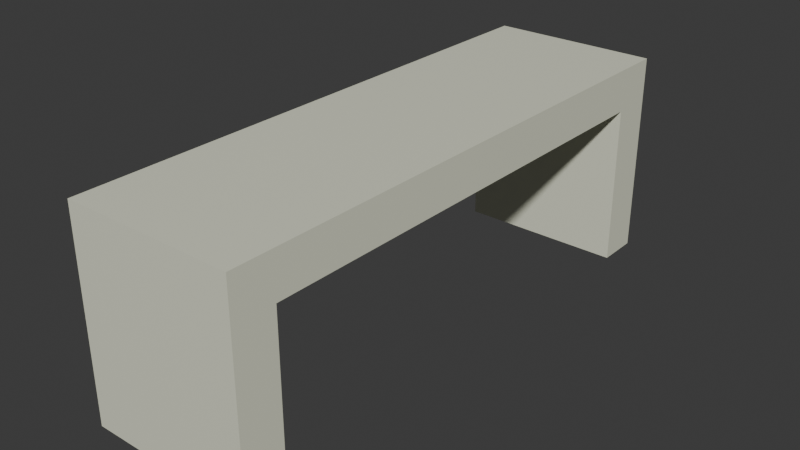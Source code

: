 # Source: BancaBiblioteca.blend  (saved by Blender 4.1.24; exported with 4.5.12 LTS)
import bpy
from mathutils import Matrix  # noqa: F401  (used for matrix-valued properties, if any)

bpy.ops.wm.read_factory_settings(use_empty=True)
scene = bpy.context.scene
scene.name = 'Scene'

# ---- collections
col_collection = bpy.data.collections.new('Collection'); scene.collection.children.link(col_collection)

# ---- materials (node trees are filled in below, after node groups)
mat_marmol = bpy.data.materials.new('Marmol')
mat_marmol.use_transparent_shadow = False

# ---- material node trees
mat_marmol.use_nodes = True; mat_marmol.node_tree.nodes.clear()
_N = mat_marmol.node_tree.nodes; _L = mat_marmol.node_tree.links
n0 = _N.new('ShaderNodeBsdfPrincipled'); n0.name = 'Principled BSDF'; n0.location = (10, 300)
n0.inputs[0].default_value = (0.7835, 0.7991, 0.6376, 1.0)
n1 = _N.new('ShaderNodeOutputMaterial'); n1.name = 'Material Output'; n1.location = (300, 300)
_L.new(n0.outputs[0], n1.inputs[0])
n1.is_active_output = True

# ---- world
world_world = bpy.data.worlds.new('World'); scene.world = world_world
world_world.use_nodes = True; world_world.node_tree.nodes.clear()
_N = world_world.node_tree.nodes; _L = world_world.node_tree.links
n0 = _N.new('ShaderNodeOutputWorld'); n0.name = 'World Output'; n0.location = (300, 300)
n1 = _N.new('ShaderNodeBackground'); n1.name = 'Background'; n1.location = (10, 300)
n1.inputs[0].default_value = (0.05088, 0.05088, 0.05088, 1.0)
_L.new(n1.outputs[0], n0.inputs[0])
n0.is_active_output = True
world_world.color = (0.05088, 0.05088, 0.05088)
world_world.use_sun_shadow = False
world_world.sun_shadow_jitter_overblur = 0.0

# ---- meshes
me_cube_005 = bpy.data.meshes.new('Cube.005')
me_cube_005.from_pydata([(-1.0, 9.022, -4.822), (-1.0, 9.022, -2.822), (1.0, 9.022, -4.822), (1.0, 9.022, -2.822), (-1.0, 10.02, -4.822), (-1.0, 10.02, -2.822), (1.0, 10.02, -4.822), (1.0, 10.02, -2.822), (1.0, 10.02, -1.0), (1.0, 9.022, -1.0), (-1.0, 9.022, -1.0), (-1.0, 10.02, -1.0), (-1.0, -3.0, -4.822), (-1.0, -3.0, -2.822), (1.0, -3.0, -4.822), (1.0, -3.0, -2.822), (-1.0, -2.006, -4.822), (-1.0, -2.006, -2.822), (1.0, -2.006, -4.822), (1.0, -2.006, -2.822), (1.0, -2.006, -1.0), (1.0, -3.0, -1.0), (-1.0, -3.0, -1.0), (-1.0, -2.006, -1.0), (-0.9983, 10.02, -0.9983), (1.002, 10.02, -0.9983), (-0.9983, 10.02, -0.004588), (1.002, 10.02, -0.004588), (-1.0, 8.016, -1.0), (-1.0, 10.02, -1.0), (1.0, 8.016, -1.0), (1.0, 10.02, -1.0), (-1.0, 8.016, 0.01075), (-1.0, 10.02, 0.01075), (1.0, 10.02, 0.01075), (1.0, 8.016, 0.01075), (1.0, -3.0, 0.01075), (1.0, -3.0, -1.0), (-1.0, -3.0, -1.0), (-1.0, -3.0, 0.01075), (3.001, 10.02, -2.822), (3.001, 9.022, -2.822), (3.001, 9.022, -4.822), (3.001, 10.02, -4.822), (3.001, 10.02, -1.0), (3.001, 9.022, -1.0), (3.001, -2.006, -2.822), (3.001, -3.0, -2.822), (3.001, -3.0, -4.822), (3.001, -2.006, -4.822), (3.001, -2.006, -1.0), (3.001, -3.0, -1.0), (3.001, 10.02, 0.01075), (3.001, 10.02, -1.0), (3.001, 8.016, -1.0), (3.001, 8.016, 0.01075), (3.001, -3.0, 0.01075), (3.001, -3.0, -1.0)], [], [(18, 19, 46, 49), (2, 3, 1, 0), (4, 6, 2, 0), (7, 5, 11, 8), (5, 7, 6, 4), (0, 1, 5, 4), (8, 11, 10, 9), (5, 1, 10, 11), (36, 37, 57, 56), (1, 3, 9, 10), (19, 20, 50, 46), (14, 15, 13, 12), (16, 18, 14, 12), (19, 17, 23, 20), (17, 19, 18, 16), (12, 13, 17, 16), (20, 23, 22, 21), (17, 13, 22, 23), (37, 30, 54, 57), (13, 15, 21, 22), (29, 31, 30, 28), (35, 34, 33, 32), (32, 28, 38, 39), (2, 6, 43, 42), (29, 33, 34, 31), (28, 32, 33, 29), (37, 36, 39, 38), (30, 31, 53, 54), (35, 32, 39, 36), (28, 30, 37, 38), (43, 40, 41, 42), (41, 40, 44, 45), (49, 46, 47, 48), (47, 46, 50, 51), (53, 52, 55, 54), (54, 55, 56, 57), (15, 14, 48, 47), (21, 15, 47, 51), (7, 8, 44, 40), (20, 21, 51, 50), (6, 7, 40, 43), (3, 2, 42, 41), (9, 3, 41, 45), (34, 35, 55, 52), (8, 9, 45, 44), (14, 18, 49, 48), (31, 34, 52, 53), (35, 36, 56, 55)])
_uv = me_cube_005.uv_layers.new(name='UVMap')
_uv.uv.foreach_set('vector', [0.375, 0.6258, 0.625, 0.6258, 0.625, 0.6258, 0.375, 0.6258, 0.375, 0.75, 0.625, 0.75, 0.625, 1.0, 0.375, 1.0, 0.125, 0.6258, 0.375, 0.6258, 0.375, 0.75, 0.125, 0.75, 0.625, 0.6258, 0.625, 0.1242, 0.625, 0.1242, 0.625, 0.6258, 0.625, 0.1242, 0.625, 0.6258, 0.375, 0.6258, 0.375, 0.1242, 0.375, 0.0, 0.625, 0.0, 0.625, 0.1242, 0.375, 0.1242, 0.625, 0.6258, 0.875, 0.6258, 0.875, 0.75, 0.625, 0.75, 0.625, 0.1242, 0.625, 0.0, 0.625, 0.0, 0.625, 0.1242, 0.5013, 0.75, 0.375, 0.75, 0.375, 0.75, 0.5013, 0.75, 0.625, 1.0, 0.625, 0.75, 0.625, 0.75, 0.625, 1.0, 0.625, 0.6258, 0.625, 0.6258, 0.625, 0.6258, 0.625, 0.6258, 0.375, 0.75, 0.625, 0.75, 0.625, 1.0, 0.375, 1.0, 0.125, 0.6258, 0.375, 0.6258, 0.375, 0.75, 0.125, 0.75, 0.625, 0.6258, 0.625, 0.1242, 0.625, 0.1242, 0.625, 0.6258, 0.625, 0.1242, 0.625, 0.6258, 0.375, 0.6258, 0.375, 0.1242, 0.375, 0.0, 0.625, 0.0, 0.625, 0.1242, 0.375, 0.1242, 0.625, 0.6258, 0.875, 0.6258, 0.875, 0.75, 0.625, 0.75, 0.625, 0.1242, 0.625, 0.0, 0.625, 0.0, 0.625, 0.1242, 0.375, 0.75, 0.375, 0.75, 0.375, 0.75, 0.375, 0.75, 0.625, 1.0, 0.625, 0.75, 0.625, 0.75, 0.625, 1.0, 0.125, 0.5, 0.375, 0.5, 0.375, 0.75, 0.125, 0.75, 0.5013, 0.75, 0.5013, 0.5, 0.5013, 0.25, 0.5013, 0.0, 0.5013, 0.0, 0.375, 0.0, 0.375, 0.0, 0.5013, 0.0, 0.375, 0.75, 0.375, 0.6258, 0.375, 0.6258, 0.375, 0.75, 0.375, 0.25, 0.5013, 0.25, 0.5013, 0.5, 0.375, 0.5, 0.375, 0.0, 0.5013, 0.0, 0.5013, 0.25, 0.375, 0.25, 0.375, 0.75, 0.5013, 0.75, 0.5013, 1.0, 0.375, 1.0, 0.375, 0.75, 0.375, 0.5, 0.375, 0.5, 0.375, 0.75, 0.5013, 0.75, 0.5013, 0.0, 0.5013, 0.0, 0.5013, 0.75, 0.125, 0.75, 0.375, 0.75, 0.375, 0.75, 0.125, 0.75, 0.375, 0.6258, 0.625, 0.6258, 0.625, 0.75, 0.375, 0.75, 0.625, 0.75, 0.625, 0.6258, 0.625, 0.6258, 0.625, 0.75, 0.375, 0.6258, 0.625, 0.6258, 0.625, 0.75, 0.375, 0.75, 0.625, 0.75, 0.625, 0.6258, 0.625, 0.6258, 0.625, 0.75, 0.375, 0.5, 0.5013, 0.5, 0.5013, 0.75, 0.375, 0.75, 0.375, 0.75, 0.5013, 0.75, 0.5013, 0.75, 0.375, 0.75, 0.625, 0.75, 0.375, 0.75, 0.375, 0.75, 0.625, 0.75, 0.625, 0.75, 0.625, 0.75, 0.625, 0.75, 0.625, 0.75, 0.625, 0.6258, 0.625, 0.6258, 0.625, 0.6258, 0.625, 0.6258, 0.625, 0.6258, 0.625, 0.75, 0.625, 0.75, 0.625, 0.6258, 0.375, 0.6258, 0.625, 0.6258, 0.625, 0.6258, 0.375, 0.6258, 0.625, 0.75, 0.375, 0.75, 0.375, 0.75, 0.625, 0.75, 0.625, 0.75, 0.625, 0.75, 0.625, 0.75, 0.625, 0.75, 0.5013, 0.5, 0.5013, 0.75, 0.5013, 0.75, 0.5013, 0.5, 0.625, 0.6258, 0.625, 0.75, 0.625, 0.75, 0.625, 0.6258, 0.375, 0.75, 0.375, 0.6258, 0.375, 0.6258, 0.375, 0.75, 0.375, 0.5, 0.5013, 0.5, 0.5013, 0.5, 0.375, 0.5, 0.5013, 0.75, 0.5013, 0.75, 0.5013, 0.75, 0.5013, 0.75])
me_cube_005.materials.append(mat_marmol)
me_cube_005.update()

# ---- objects
ob_cube_004 = bpy.data.objects.new('Cube.004', me_cube_005)

# ---- transforms, parenting, visibility, modifiers, constraints
ob_cube_004.location = (0.0, -10.02, 4.821)

# ---- collection membership
col_collection.objects.link(ob_cube_004)

# ---- scene / render settings (as saved in the file)
scene.frame_start = 1; scene.frame_end = 250; scene.frame_set(1)
scene.render.engine = 'BLENDER_EEVEE_NEXT'
scene.cycles.sampling_pattern = 'TABULATED_SOBOL'
scene.eevee.ray_tracing_options.trace_max_roughness = 0.0
bpy.context.view_layer.update()

# ---- added for rendering (the .blend has no active camera and no usable light): camera, sun
cam_auto = bpy.data.cameras.new('AutoCamera')
cam_auto.lens = 50.0
cam_auto.sensor_width = 36.0
cam_auto.clip_end = 1000.0
ob_auto_camera = bpy.data.objects.new('AutoCamera', cam_auto)
scene.collection.objects.link(ob_auto_camera)
ob_auto_camera.location = (14.3738, -22.5594, 13.1138)
ob_auto_camera.rotation_euler = (1.09748, -7.21219e-08, 0.694738)
scene.camera = ob_auto_camera
light_auto_sun = bpy.data.lights.new('AutoSun', 'SUN')
light_auto_sun.energy = 3.0
light_auto_sun.angle = 0.0523599
ob_auto_sun = bpy.data.objects.new('AutoSun', light_auto_sun)
scene.collection.objects.link(ob_auto_sun)
ob_auto_sun.rotation_euler = (0.872665, 0.174533, 0.523599)
bpy.context.view_layer.update()
